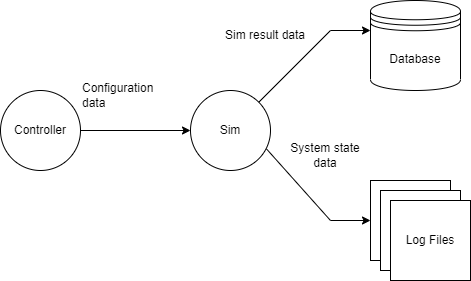

The diagram above was exported from draw.io. Its source (the exported page's mxGraphModel, read from the mxfile embedded in the PNG):
<mxGraphModel dx="1038" dy="579" grid="1" gridSize="10" guides="1" tooltips="1" connect="1" arrows="1" fold="1" page="1" pageScale="1" pageWidth="850" pageHeight="1100" math="0" shadow="0">
  <root>
    <mxCell id="0" />
    <mxCell id="1" parent="0" />
    <mxCell id="gM80YsXtZTyZmw8pQuw2-2" value="Log Files&lt;span style=&quot;color: rgba(0 , 0 , 0 , 0) ; font-family: monospace ; font-size: 0px&quot;&gt;%3CmxGraphModel%3E%3Croot%3E%3CmxCell%20id%3D%220%22%2F%3E%3CmxCell%20id%3D%221%22%20parent%3D%220%22%2F%3E%3CmxCell%20id%3D%222%22%20value%3D%22%22%20style%3D%22whiteSpace%3Dwrap%3Bhtml%3D1%3Baspect%3Dfixed%3B%22%20vertex%3D%221%22%20parent%3D%221%22%3E%3CmxGeometry%20x%3D%22130%22%20y%3D%22260%22%20width%3D%2280%22%20height%3D%2280%22%20as%3D%22geometry%22%2F%3E%3C%2FmxCell%3E%3C%2Froot%3E%3C%2FmxGraphModel%3E&lt;/span&gt;" style="whiteSpace=wrap;html=1;aspect=fixed;" parent="1" vertex="1">
      <mxGeometry x="640" y="340" width="80" height="80" as="geometry" />
    </mxCell>
    <mxCell id="gM80YsXtZTyZmw8pQuw2-4" value="Log Files&lt;span style=&quot;color: rgba(0 , 0 , 0 , 0) ; font-family: monospace ; font-size: 0px&quot;&gt;%3CmxGraphModel%3E%3Croot%3E%3CmxCell%20id%3D%220%22%2F%3E%3CmxCell%20id%3D%221%22%20parent%3D%220%22%2F%3E%3CmxCell%20id%3D%222%22%20value%3D%22%22%20style%3D%22whiteSpace%3Dwrap%3Bhtml%3D1%3Baspect%3Dfixed%3B%22%20vertex%3D%221%22%20parent%3D%221%22%3E%3CmxGeometry%20x%3D%22130%22%20y%3D%22260%22%20width%3D%2280%22%20height%3D%2280%22%20as%3D%22geometry%22%2F%3E%3C%2FmxCell%3E%3C%2Froot%3E%3C%2FmxGraphModel%3E&lt;/span&gt;" style="whiteSpace=wrap;html=1;aspect=fixed;" parent="1" vertex="1">
      <mxGeometry x="650" y="350" width="80" height="80" as="geometry" />
    </mxCell>
    <mxCell id="gM80YsXtZTyZmw8pQuw2-5" value="Log Files&lt;span style=&quot;color: rgba(0 , 0 , 0 , 0) ; font-family: monospace ; font-size: 0px&quot;&gt;%3CmxGraphModel%3E%3Croot%3E%3CmxCell%20id%3D%220%22%2F%3E%3CmxCell%20id%3D%221%22%20parent%3D%220%22%2F%3E%3CmxCell%20id%3D%222%22%20value%3D%22%22%20style%3D%22whiteSpace%3Dwrap%3Bhtml%3D1%3Baspect%3Dfixed%3B%22%20vertex%3D%221%22%20parent%3D%221%22%3E%3CmxGeometry%20x%3D%22130%22%20y%3D%22260%22%20width%3D%2280%22%20height%3D%2280%22%20as%3D%22geometry%22%2F%3E%3C%2FmxCell%3E%3C%2Froot%3E%3C%2FmxGraphModel%3E&lt;/span&gt;" style="whiteSpace=wrap;html=1;aspect=fixed;" parent="1" vertex="1">
      <mxGeometry x="660" y="360" width="80" height="80" as="geometry" />
    </mxCell>
    <mxCell id="gM80YsXtZTyZmw8pQuw2-7" value="" style="endArrow=classic;html=1;rounded=0;exitX=0.948;exitY=0.728;exitDx=0;exitDy=0;entryX=0;entryY=0.5;entryDx=0;entryDy=0;exitPerimeter=0;" parent="1" source="T1kO8Pevm9_pfC6YjHIo-12" target="gM80YsXtZTyZmw8pQuw2-2" edge="1">
      <mxGeometry width="50" height="50" relative="1" as="geometry">
        <mxPoint x="550" y="300" as="sourcePoint" />
        <mxPoint x="640" y="290" as="targetPoint" />
        <Array as="points">
          <mxPoint x="600" y="380" />
        </Array>
      </mxGeometry>
    </mxCell>
    <mxCell id="gM80YsXtZTyZmw8pQuw2-10" value="Sim result data" style="text;html=1;strokeColor=none;fillColor=none;align=center;verticalAlign=middle;whiteSpace=wrap;rounded=0;" parent="1" vertex="1">
      <mxGeometry x="490" y="180" width="90" height="30" as="geometry" />
    </mxCell>
    <mxCell id="T1kO8Pevm9_pfC6YjHIo-2" value="Controller" style="ellipse;whiteSpace=wrap;html=1;aspect=fixed;" parent="1" vertex="1">
      <mxGeometry x="270" y="250" width="80" height="80" as="geometry" />
    </mxCell>
    <mxCell id="T1kO8Pevm9_pfC6YjHIo-12" value="Sim" style="ellipse;whiteSpace=wrap;html=1;aspect=fixed;" parent="1" vertex="1">
      <mxGeometry x="460" y="250" width="80" height="80" as="geometry" />
    </mxCell>
    <mxCell id="T1kO8Pevm9_pfC6YjHIo-15" value="" style="endArrow=classic;html=1;rounded=0;" parent="1" edge="1">
      <mxGeometry width="50" height="50" relative="1" as="geometry">
        <mxPoint x="350" y="290" as="sourcePoint" />
        <mxPoint x="460" y="290" as="targetPoint" />
        <Array as="points">
          <mxPoint x="350" y="290" />
        </Array>
      </mxGeometry>
    </mxCell>
    <mxCell id="T1kO8Pevm9_pfC6YjHIo-16" value="Configuration data" style="text;html=1;strokeColor=none;fillColor=none;align=left;verticalAlign=middle;whiteSpace=wrap;rounded=0;" parent="1" vertex="1">
      <mxGeometry x="350" y="240" width="80" height="30" as="geometry" />
    </mxCell>
    <mxCell id="CVZL_waMYkH7KbLw0-yd-1" value="Database" style="shape=datastore;whiteSpace=wrap;html=1;" parent="1" vertex="1">
      <mxGeometry x="640" y="160" width="90" height="90" as="geometry" />
    </mxCell>
    <mxCell id="CVZL_waMYkH7KbLw0-yd-2" value="" style="endArrow=classic;html=1;rounded=0;entryX=0;entryY=0.5;entryDx=0;entryDy=0;exitX=1;exitY=0;exitDx=0;exitDy=0;" parent="1" source="T1kO8Pevm9_pfC6YjHIo-12" edge="1">
      <mxGeometry width="50" height="50" relative="1" as="geometry">
        <mxPoint x="540" y="270" as="sourcePoint" />
        <mxPoint x="640" y="190" as="targetPoint" />
        <Array as="points">
          <mxPoint x="600" y="190" />
        </Array>
      </mxGeometry>
    </mxCell>
    <mxCell id="CVZL_waMYkH7KbLw0-yd-3" value="System state data" style="text;html=1;strokeColor=none;fillColor=none;align=center;verticalAlign=middle;whiteSpace=wrap;rounded=0;" parent="1" vertex="1">
      <mxGeometry x="550" y="300" width="90" height="30" as="geometry" />
    </mxCell>
  </root>
</mxGraphModel>